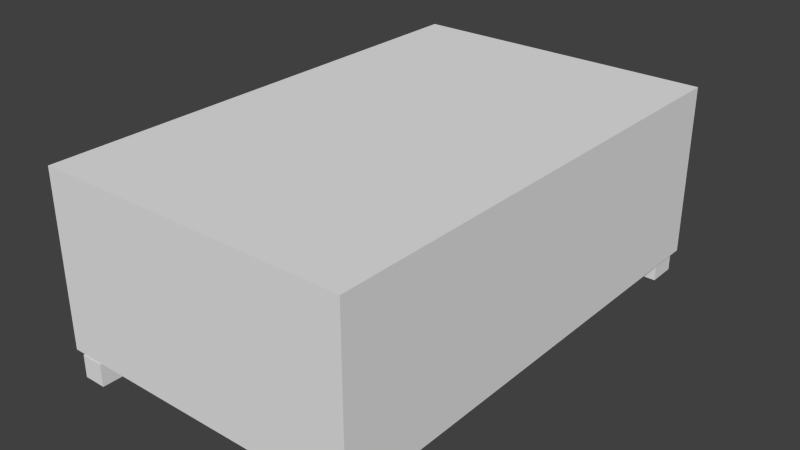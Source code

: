 # Source: teachersdesk.blend  (saved by Blender 2.62.0; exported with 4.5.12 LTS)
import bpy
from mathutils import Matrix  # noqa: F401  (used for matrix-valued properties, if any)

bpy.ops.wm.read_factory_settings(use_empty=True)
scene = bpy.context.scene
scene.name = 'Scene'

# ---- collections
col_collection_1 = bpy.data.collections.new('Collection 1'); scene.collection.children.link(col_collection_1)

# ---- materials (node trees are filled in below, after node groups)
mat_material_001 = bpy.data.materials.new('Material.001')
mat_material_001.alpha_threshold = 0.0
mat_material_001.use_transparent_shadow = False
mat_material_001.roughness = 0.5
mat_material_001.line_color = (0.0, 0.0, 0.0, 1.0)

# ---- material node trees

# ---- world
world_world = bpy.data.worlds.new('World'); scene.world = world_world
world_world.color = (0.05088, 0.05088, 0.05088)
world_world.use_sun_shadow = False
world_world.sun_shadow_jitter_overblur = 0.0
world_world.cycles.sampling_method = 'MANUAL'
world_world.cycles.sample_map_resolution = 256

# ---- meshes
me_cube_005 = bpy.data.meshes.new('Cube.005')
me_cube_005.from_pydata([(-9.033, -18.0, -1.0), (-9.033, -20.56, -1.0), (-11.03, -20.56, -1.0), (-11.03, -18.0, -1.0), (-9.033, -18.0, 1.0), (-9.033, -20.56, 1.0), (-11.03, -20.56, 1.0), (-11.03, -18.0, 1.0), (12.76, -18.0, 1.0), (12.76, -20.56, 1.0), (14.76, -20.56, 1.0), (14.76, -18.0, 1.0), (12.76, -18.0, -1.0), (12.76, -20.56, -1.0), (14.76, -20.56, -1.0), (14.76, -18.0, -1.0), (14.76, 22.46, -1.0), (14.76, 19.9, -1.0), (12.76, 19.9, -1.0), (12.76, 22.46, -1.0), (14.76, 22.46, 1.0), (14.76, 19.9, 1.0), (12.76, 19.9, 1.0), (12.76, 22.46, 1.0), (-11.03, 22.46, 1.0), (-11.03, 19.9, 1.0), (-9.033, 19.9, 1.0), (-9.033, 22.46, 1.0), (-11.03, 22.46, -1.0), (-11.03, 19.9, -1.0), (-9.033, 19.9, -1.0), (-9.033, 22.46, -1.0), (15.34, 22.43, 1.111), (15.34, -20.53, 1.111), (-11.86, -20.53, 1.111), (-11.86, 22.43, 1.111), (15.34, 22.43, 16.17), (15.34, -20.53, 16.17), (-11.86, -20.53, 16.17), (-11.86, 22.43, 16.17)], [], [(0, 1, 2, 3), (4, 7, 6, 5), (0, 4, 5, 1), (1, 5, 6, 2), (2, 6, 7, 3), (4, 0, 3, 7), (11, 15, 12, 8), (13, 9, 8, 12), (14, 10, 9, 13), (15, 11, 10, 14), (11, 8, 9, 10), (15, 14, 13, 12), (16, 17, 18, 19), (20, 23, 22, 21), (16, 20, 21, 17), (17, 21, 22, 18), (18, 22, 23, 19), (20, 16, 19, 23), (27, 31, 28, 24), (29, 25, 24, 28), (30, 26, 25, 29), (31, 27, 26, 30), (27, 24, 25, 26), (31, 30, 29, 28), (34, 35, 32, 33), (36, 39, 38, 37), (32, 36, 37, 33), (33, 37, 38, 34), (34, 38, 39, 35), (35, 39, 36, 32)])
_uv = me_cube_005.uv_layers.new(name='UVMap')
_uv.uv.foreach_set('vector', [0.5651, 0.5718, 0.5651, 0.5191, 0.6061, 0.5191, 0.6061, 0.5718, 0.5651, 0.6128, 0.6061, 0.6128, 0.6061, 0.6655, 0.5651, 0.6655, 0.5651, 0.5718, 0.524, 0.5718, 0.524, 0.5191, 0.5651, 0.5191, 0.5651, 0.7065, 0.5651, 0.6655, 0.6061, 0.6655, 0.6061, 0.7065, 0.6061, 0.5191, 0.6472, 0.5191, 0.6472, 0.5718, 0.6061, 0.5718, 0.5651, 0.6128, 0.5651, 0.5718, 0.6061, 0.5718, 0.6061, 0.6128, 0.6163, 0.1583, 0.6163, 0.2317, 0.5428, 0.2317, 0.5428, 0.1583, 0.4693, 0.06408, 0.5428, 0.06408, 0.5428, 0.1583, 0.4693, 0.1583, 0.6163, 0.3259, 0.6163, 0.3994, 0.5428, 0.3994, 0.5428, 0.3259, 0.6897, 0.1583, 0.6163, 0.1583, 0.6163, 0.06408, 0.6897, 0.06408, 0.6163, 0.1583, 0.5428, 0.1583, 0.5428, 0.06408, 0.6163, 0.06408, 0.6163, 0.2317, 0.6163, 0.3259, 0.5428, 0.3259, 0.5428, 0.2317, 0.8157, 0.2497, 0.8196, 0.1564, 0.8924, 0.1594, 0.8885, 0.2527, 0.8127, 0.3224, 0.8855, 0.3255, 0.8816, 0.4187, 0.8088, 0.4157, 0.74, 0.3194, 0.8127, 0.3224, 0.8088, 0.4157, 0.7361, 0.4127, 0.8196, 0.1564, 0.8226, 0.08368, 0.8954, 0.0867, 0.8924, 0.1594, 0.9543, 0.4218, 0.8816, 0.4187, 0.8855, 0.3255, 0.9582, 0.3285, 0.8127, 0.3224, 0.8157, 0.2497, 0.8885, 0.2527, 0.8855, 0.3255, 0.891, 0.7014, 0.891, 0.7549, 0.8375, 0.7549, 0.8375, 0.7014, 0.8375, 0.5793, 0.8375, 0.6328, 0.7689, 0.6328, 0.7689, 0.5793, 0.891, 0.5793, 0.891, 0.6328, 0.8375, 0.6328, 0.8375, 0.5793, 0.891, 0.7549, 0.9445, 0.7549, 0.9445, 0.8235, 0.891, 0.8235, 0.891, 0.7014, 0.8375, 0.7014, 0.8375, 0.6328, 0.891, 0.6328, 0.891, 0.7549, 0.891, 0.8235, 0.8375, 0.8235, 0.8375, 0.7549, 0.7196, 1.0, 0.4135, 1.0, 0.4135, 0.8062, 0.7196, 0.8062, 0.3062, 0.8062, 0.3062, 1.0, 6.458e-07, 1.0, 0.0, 0.8062, 0.4135, 0.8062, 0.3062, 0.8062, 0.3062, 0.5, 0.4135, 0.5, 0.4135, 0.5, 0.3062, 0.5, 0.3062, 0.3062, 0.4135, 0.3062, 0.4135, 0.3062, 0.3062, 0.3062, 0.3062, 0.0, 0.4135, 3.229e-06, 0.4135, 1.0, 0.3062, 1.0, 0.3062, 0.8062, 0.4135, 0.8062])
me_cube_005.materials.append(mat_material_001)
me_cube_005.use_remesh_preserve_volume = False
me_cube_005.use_remesh_preserve_attributes = False
me_cube_005.use_mirror_vertex_groups = False
me_cube_005.update()

# ---- objects
ob_cube = bpy.data.objects.new('Cube', me_cube_005)

# ---- transforms, parenting, visibility, modifiers, constraints
ob_cube.location = (0.0, 0.0, 0.0)
ob_cube.scale = (0.2536, 0.2536, 0.2536)
ob_cube.lineart.crease_threshold = 0.0

# ---- collection membership
col_collection_1.objects.link(ob_cube)

# ---- scene / render settings (as saved in the file)
scene.frame_start = 1; scene.frame_end = 250; scene.frame_set(1)
scene.render.engine = 'BLENDER_EEVEE_NEXT'
scene.render.image_settings.color_mode = 'RGB'
scene.render.image_settings.compression = 90
scene.render.resolution_percentage = 50
scene.render.dither_intensity = 0.0
scene.render.bake_margin = 2
scene.render.bake_bias = 0.0
scene.cycles.use_denoising = False
scene.cycles.samples = 10
scene.cycles.sampling_pattern = 'TABULATED_SOBOL'
scene.cycles.light_sampling_threshold = 0.0
scene.cycles.use_adaptive_sampling = False
scene.cycles.use_light_tree = False
scene.cycles.blur_glossy = 0.0
scene.cycles.volume_bounces = 1
scene.cycles.pixel_filter_type = 'GAUSSIAN'
scene.cycles.sample_clamp_indirect = 0.0
scene.view_settings.view_transform = 'Standard'
bpy.context.view_layer.update()

# ---- added for rendering (the .blend has no active camera and no usable light): camera, sun
cam_auto = bpy.data.cameras.new('AutoCamera')
cam_auto.lens = 50.0
cam_auto.sensor_width = 36.0
cam_auto.clip_end = 1000.0
ob_auto_camera = bpy.data.objects.new('AutoCamera', cam_auto)
scene.collection.objects.link(ob_auto_camera)
ob_auto_camera.location = (13.0444, -14.8837, 12.0064)
ob_auto_camera.rotation_euler = (1.09748, -7.21219e-08, 0.694738)
scene.camera = ob_auto_camera
light_auto_sun = bpy.data.lights.new('AutoSun', 'SUN')
light_auto_sun.energy = 3.0
light_auto_sun.angle = 0.0523599
ob_auto_sun = bpy.data.objects.new('AutoSun', light_auto_sun)
scene.collection.objects.link(ob_auto_sun)
ob_auto_sun.rotation_euler = (0.872665, 0.174533, 0.523599)
bpy.context.view_layer.update()
